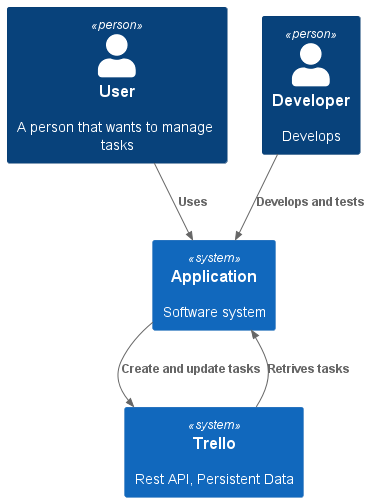

The diagram above was rendered by PlantUML. Its source (embedded in the PNG):
@startuml context_diagram
!include https://raw.githubusercontent.com/plantuml-stdlib/C4-PlantUML/master/C4_Container.puml

Person(user, "User", "A person that wants to manage tasks")
Person(developer, "Developer", "Develops")
System(app, "Application", "Software system")
System(trello, "Trello", "Rest API, Persistent Data")

Rel(user, app, "Uses")
Rel(developer, app, "Develops and tests")
Rel(app, trello, "Create and update tasks")
Rel(trello, app, "Retrives tasks")
@endumls